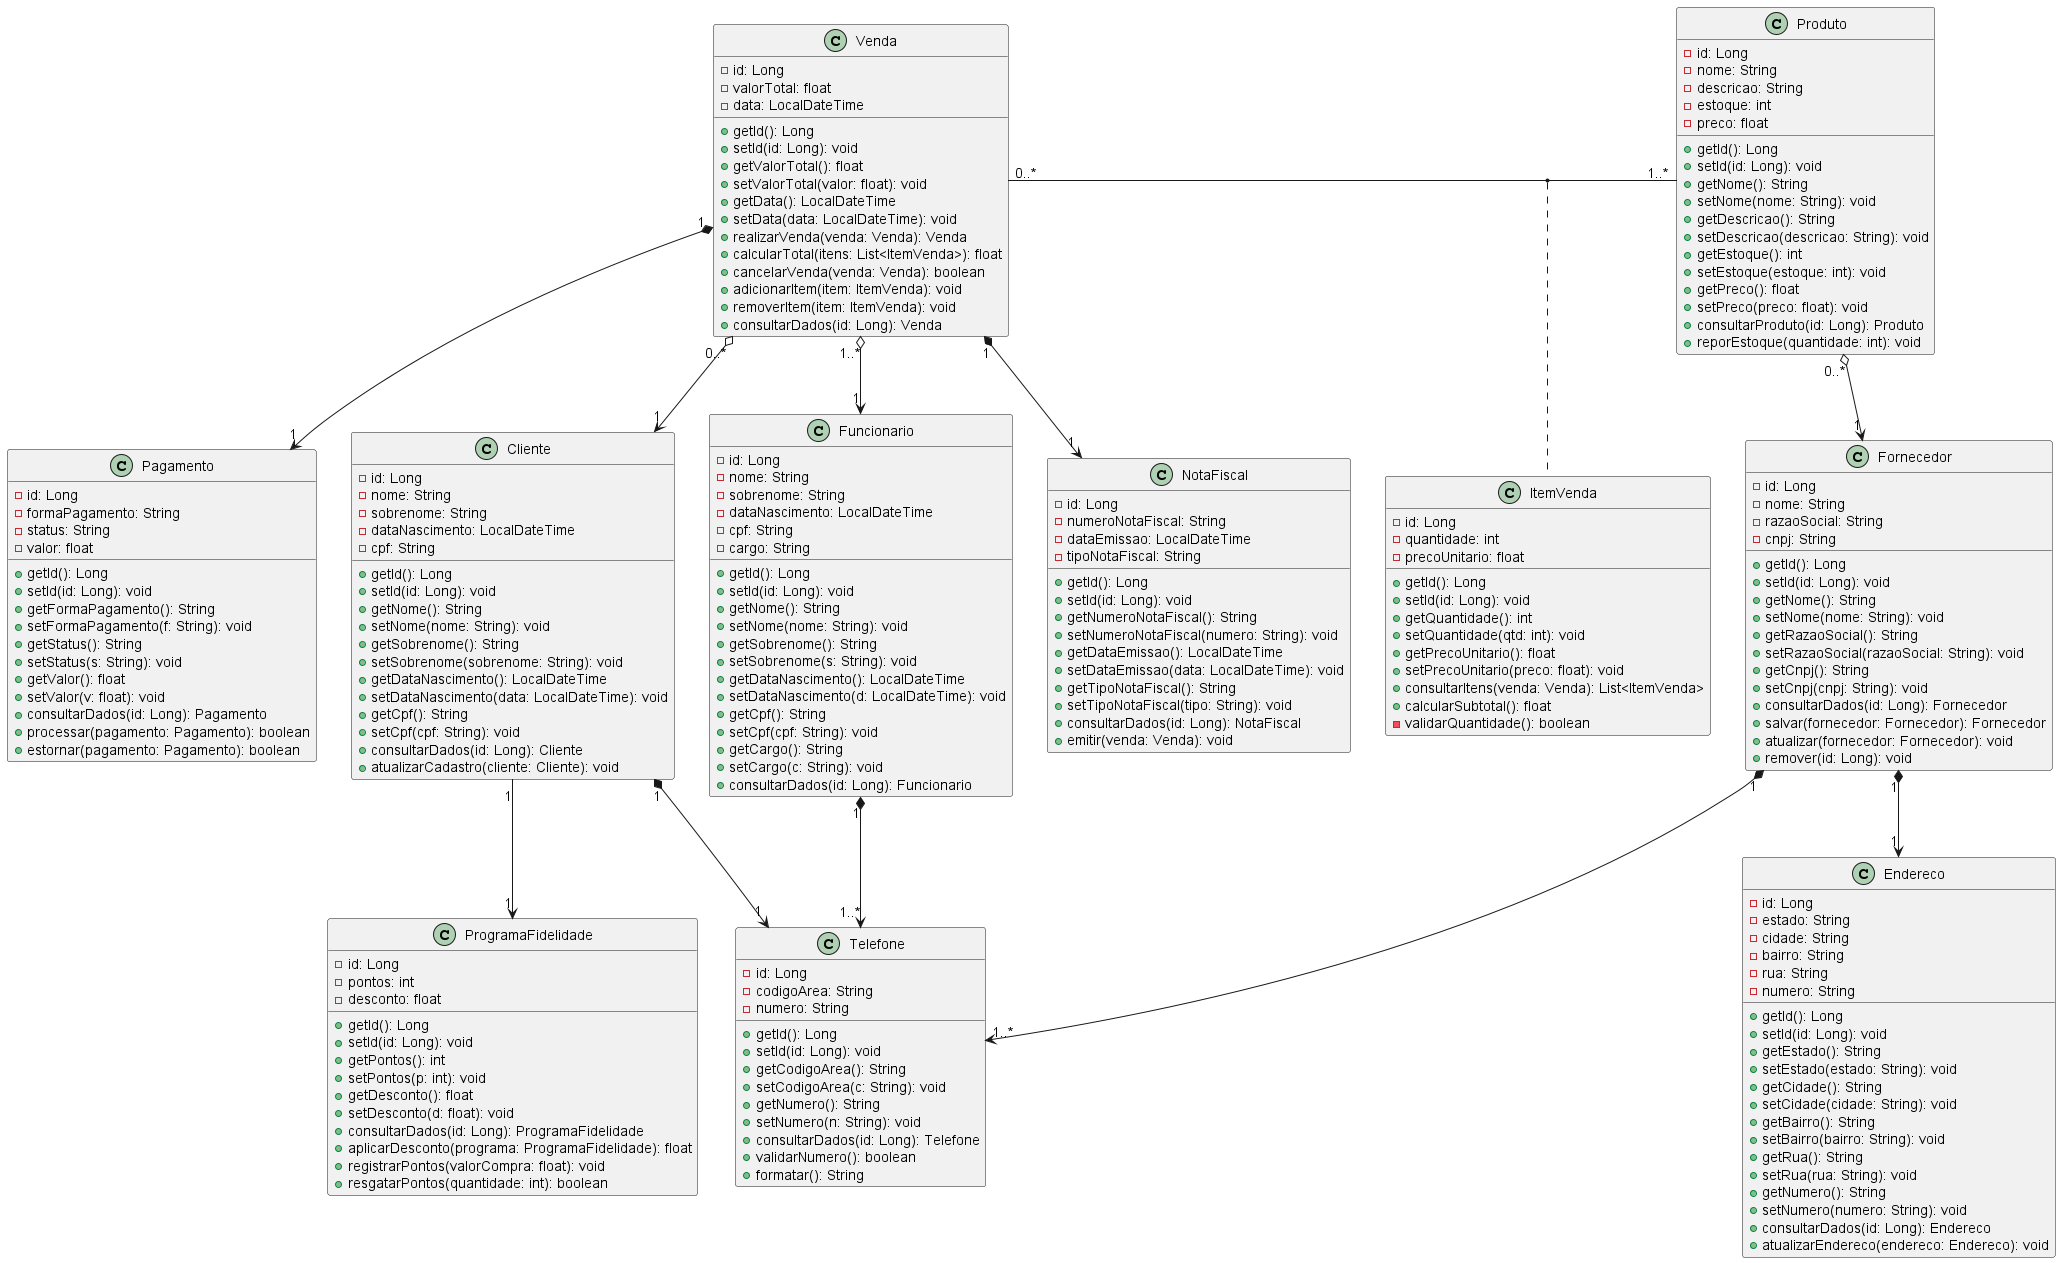

The diagram above was rendered by PlantUML. Its source (embedded in the PNG):
@startuml uml

class Fornecedor {
  - id: Long
  - nome: String
  - razaoSocial: String
  - cnpj: String
  + getId(): Long
  + setId(id: Long): void
  + getNome(): String
  + setNome(nome: String): void
  + getRazaoSocial(): String
  + setRazaoSocial(razaoSocial: String): void
  + getCnpj(): String
  + setCnpj(cnpj: String): void
  + consultarDados(id: Long): Fornecedor
  + salvar(fornecedor: Fornecedor): Fornecedor
  + atualizar(fornecedor: Fornecedor): void
  + remover(id: Long): void
}

class Endereco {
  - id: Long
  - estado: String
  - cidade: String
  - bairro: String
  - rua: String
  - numero: String
  + getId(): Long
  + setId(id: Long): void
  + getEstado(): String
  + setEstado(estado: String): void
  + getCidade(): String
  + setCidade(cidade: String): void
  + getBairro(): String
  + setBairro(bairro: String): void
  + getRua(): String
  + setRua(rua: String): void
  + getNumero(): String
  + setNumero(numero: String): void
  + consultarDados(id: Long): Endereco
  + atualizarEndereco(endereco: Endereco): void
}

class Produto {
  - id: Long
  - nome: String
  - descricao: String
  - estoque: int
  - preco: float
  + getId(): Long
  + setId(id: Long): void
  + getNome(): String
  + setNome(nome: String): void
  + getDescricao(): String
  + setDescricao(descricao: String): void
  + getEstoque(): int
  + setEstoque(estoque: int): void
  + getPreco(): float
  + setPreco(preco: float): void
  + consultarProduto(id: Long): Produto
  + reporEstoque(quantidade: int): void
}

class ItemVenda {
  - id: Long
  - quantidade: int
  - precoUnitario: float
  + getId(): Long
  + setId(id: Long): void
  + getQuantidade(): int
  + setQuantidade(qtd: int): void
  + getPrecoUnitario(): float
  + setPrecoUnitario(preco: float): void
  + consultarItens(venda: Venda): List<ItemVenda>
  + calcularSubtotal(): float
  - validarQuantidade(): boolean
}

class ProgramaFidelidade {
  - id: Long
  - pontos: int
  - desconto: float
  + getId(): Long
  + setId(id: Long): void
  + getPontos(): int
  + setPontos(p: int): void
  + getDesconto(): float
  + setDesconto(d: float): void
  + consultarDados(id: Long): ProgramaFidelidade
  + aplicarDesconto(programa: ProgramaFidelidade): float
  + registrarPontos(valorCompra: float): void
  + resgatarPontos(quantidade: int): boolean
}

class Cliente {
  - id: Long
  - nome: String
  - sobrenome: String
  - dataNascimento: LocalDateTime
  - cpf: String
  + getId(): Long
  + setId(id: Long): void
  + getNome(): String
  + setNome(nome: String): void
  + getSobrenome(): String
  + setSobrenome(sobrenome: String): void
  + getDataNascimento(): LocalDateTime
  + setDataNascimento(data: LocalDateTime): void
  + getCpf(): String
  + setCpf(cpf: String): void
  + consultarDados(id: Long): Cliente
  + atualizarCadastro(cliente: Cliente): void
}

class Telefone {
  - id: Long
  - codigoArea: String
  - numero: String
  + getId(): Long
  + setId(id: Long): void
  + getCodigoArea(): String
  + setCodigoArea(c: String): void
  + getNumero(): String
  + setNumero(n: String): void
  + consultarDados(id: Long): Telefone
  + validarNumero(): boolean
  + formatar(): String
}

class Venda {
  - id: Long
  - valorTotal: float
  - data: LocalDateTime
  + getId(): Long
  + setId(id: Long): void
  + getValorTotal(): float
  + setValorTotal(valor: float): void
  + getData(): LocalDateTime
  + setData(data: LocalDateTime): void
  + realizarVenda(venda: Venda): Venda
  + calcularTotal(itens: List<ItemVenda>): float
  + cancelarVenda(venda: Venda): boolean
  + adicionarItem(item: ItemVenda): void
  + removerItem(item: ItemVenda): void
  + consultarDados(id: Long): Venda
}

class NotaFiscal {
  - id: Long
  - numeroNotaFiscal: String
  - dataEmissao: LocalDateTime
  - tipoNotaFiscal: String
  + getId(): Long
  + setId(id: Long): void
  + getNumeroNotaFiscal(): String
  + setNumeroNotaFiscal(numero: String): void
  + getDataEmissao(): LocalDateTime
  + setDataEmissao(data: LocalDateTime): void
  + getTipoNotaFiscal(): String
  + setTipoNotaFiscal(tipo: String): void
  + consultarDados(id: Long): NotaFiscal
  + emitir(venda: Venda): void
}

class Pagamento {
  - id: Long
  - formaPagamento: String
  - status: String
  - valor: float
  + getId(): Long
  + setId(id: Long): void
  + getFormaPagamento(): String
  + setFormaPagamento(f: String): void
  + getStatus(): String
  + setStatus(s: String): void
  + getValor(): float
  + setValor(v: float): void
  + consultarDados(id: Long): Pagamento
  + processar(pagamento: Pagamento): boolean
  + estornar(pagamento: Pagamento): boolean
}

class Funcionario {
  - id: Long
  - nome: String
  - sobrenome: String
  - dataNascimento: LocalDateTime
  - cpf: String
  - cargo: String
  + getId(): Long
  + setId(id: Long): void
  + getNome(): String
  + setNome(nome: String): void
  + getSobrenome(): String
  + setSobrenome(s: String): void
  + getDataNascimento(): LocalDateTime
  + setDataNascimento(d: LocalDateTime): void
  + getCpf(): String
  + setCpf(cpf: String): void
  + getCargo(): String
  + setCargo(c: String): void
  + consultarDados(id: Long): Funcionario
}

' --- Associações ---
Fornecedor "1" *--> "1" Endereco  
Fornecedor "1" *--> "1..*" Telefone  

Cliente   "1" *--> "1" Telefone   
Cliente   "1" --> "1" ProgramaFidelidade 

Funcionario "1" *--> "1..*" Telefone 
Produto  "0..*" o--> "1" Fornecedor     

Venda "0..*" -right- "1..*" Produto
(Venda, Produto) .. ItemVenda

Venda "0..*" o--> "1" Cliente        
Venda "1" *--> "1" NotaFiscal        
Venda "1" *--> "1" Pagamento         
Venda "1..*" o--> "1" Funcionario        

@enduml